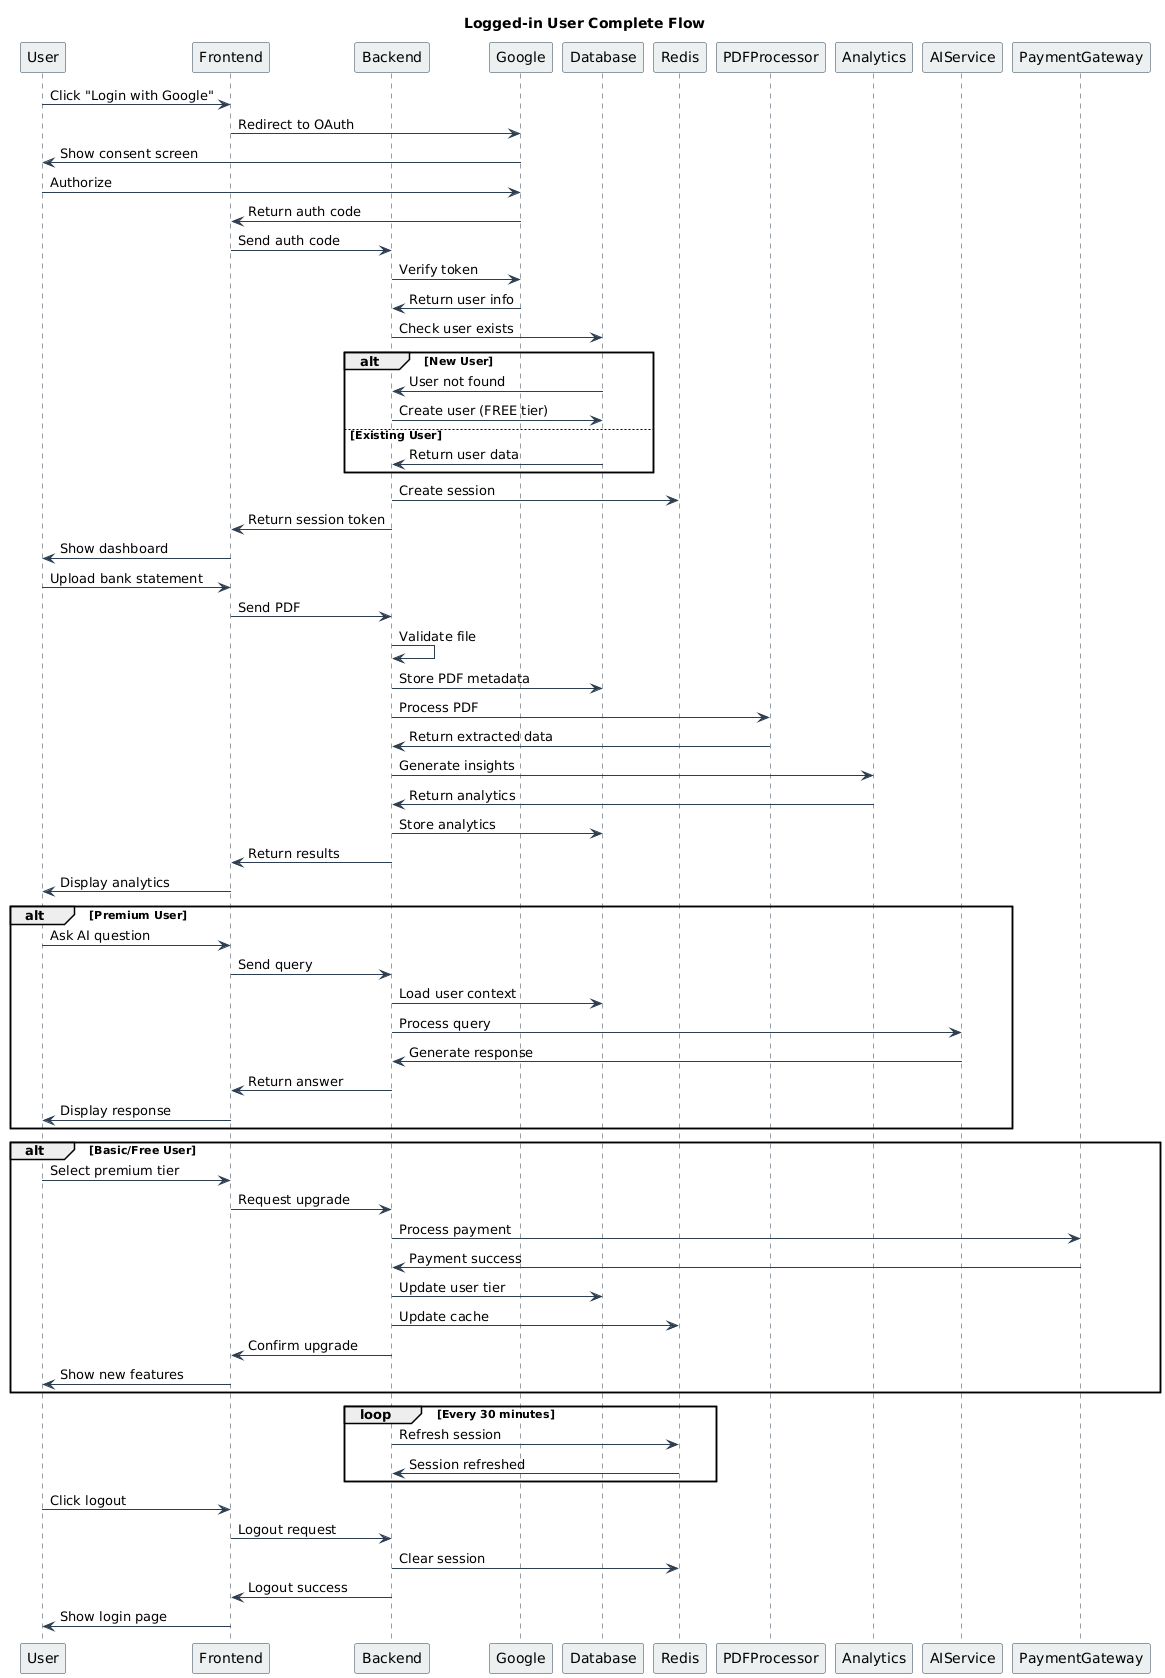

The diagram above was rendered by PlantUML. Its source (embedded in the PNG):
@startuml
title Logged-in User Complete Flow

' Styling
skinparam sequence {
    ArrowColor #2C3E50
    ActorBorderColor #2C3E50
    LifeLineBorderColor #2C3E50
    ParticipantBorderColor #2C3E50
    ParticipantBackgroundColor #ECF0F1
}

participant User
participant Frontend
participant Backend
participant Google
participant Database
participant Redis
participant PDFProcessor
participant Analytics
participant AIService
participant PaymentGateway

' Authentication
User -> Frontend: Click "Login with Google"
Frontend -> Google: Redirect to OAuth
Google -> User: Show consent screen
User -> Google: Authorize
Google -> Frontend: Return auth code
Frontend -> Backend: Send auth code
Backend -> Google: Verify token
Google -> Backend: Return user info
Backend -> Database: Check user exists
alt New User
    Database -> Backend: User not found
    Backend -> Database: Create user (FREE tier)
else Existing User
    Database -> Backend: Return user data
end
Backend -> Redis: Create session
Backend -> Frontend: Return session token
Frontend -> User: Show dashboard

' PDF Upload and Processing
User -> Frontend: Upload bank statement
Frontend -> Backend: Send PDF
Backend -> Backend: Validate file
Backend -> Database: Store PDF metadata
Backend -> PDFProcessor: Process PDF
PDFProcessor -> Backend: Return extracted data
Backend -> Analytics: Generate insights
Analytics -> Backend: Return analytics
Backend -> Database: Store analytics
Backend -> Frontend: Return results
Frontend -> User: Display analytics

' Premium Features (if applicable)
alt Premium User
    User -> Frontend: Ask AI question
    Frontend -> Backend: Send query
    Backend -> Database: Load user context
    Backend -> AIService: Process query
    AIService -> Backend: Generate response
    Backend -> Frontend: Return answer
    Frontend -> User: Display response
end

' Tier Upgrade (if applicable)
alt Basic/Free User
    User -> Frontend: Select premium tier
    Frontend -> Backend: Request upgrade
    Backend -> PaymentGateway: Process payment
    PaymentGateway -> Backend: Payment success
    Backend -> Database: Update user tier
    Backend -> Redis: Update cache
    Backend -> Frontend: Confirm upgrade
    Frontend -> User: Show new features
end

' Session Management
loop Every 30 minutes
    Backend -> Redis: Refresh session
    Redis -> Backend: Session refreshed
end

' Logout
User -> Frontend: Click logout
Frontend -> Backend: Logout request
Backend -> Redis: Clear session
Backend -> Frontend: Logout success
Frontend -> User: Show login page
@enduml